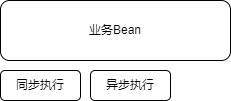

The diagram above was exported from draw.io. Its source (the exported page's mxGraphModel, read from the mxfile embedded in the PNG):
<mxGraphModel dx="643" dy="537" grid="1" gridSize="10" guides="1" tooltips="1" connect="1" arrows="1" fold="1" page="1" pageScale="1" pageWidth="827" pageHeight="1169" math="0" shadow="0">
  <root>
    <mxCell id="0" />
    <mxCell id="1" parent="0" />
    <mxCell id="DImgLSwVzvQd6p7q_31A-2" value="业务Bean" style="rounded=1;whiteSpace=wrap;html=1;" vertex="1" parent="1">
      <mxGeometry x="160" y="90" width="230" height="60" as="geometry" />
    </mxCell>
    <mxCell id="DImgLSwVzvQd6p7q_31A-3" value="同步执行" style="rounded=1;whiteSpace=wrap;html=1;" vertex="1" parent="1">
      <mxGeometry x="160" y="160" width="80" height="30" as="geometry" />
    </mxCell>
    <mxCell id="DImgLSwVzvQd6p7q_31A-4" value="异步执行" style="rounded=1;whiteSpace=wrap;html=1;" vertex="1" parent="1">
      <mxGeometry x="250" y="160" width="80" height="30" as="geometry" />
    </mxCell>
  </root>
</mxGraphModel>